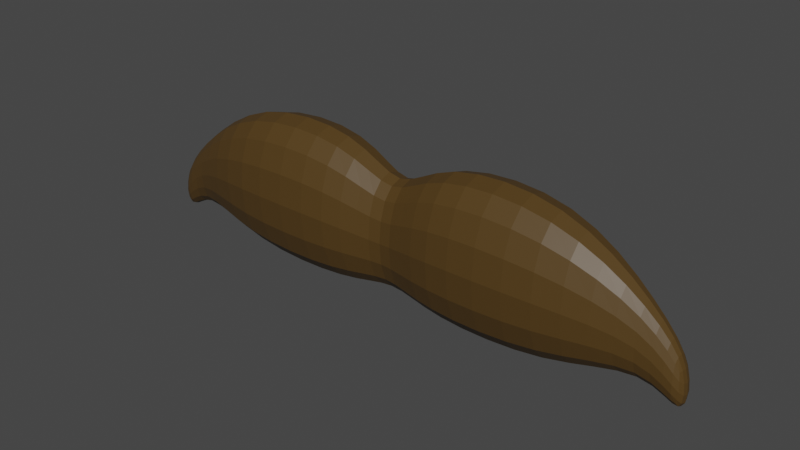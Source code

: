 # Source: moustache.blend  (saved by Blender 2.93.21; exported with 4.5.12 LTS)
import bpy
from mathutils import Matrix  # noqa: F401  (used for matrix-valued properties, if any)

bpy.ops.wm.read_factory_settings(use_empty=True)
scene = bpy.context.scene
scene.name = 'Scene'

# ---- collections
col_collection = bpy.data.collections.new('Collection'); scene.collection.children.link(col_collection)

# ---- materials (node trees are filled in below, after node groups)
mat_material_001 = bpy.data.materials.new('Material.001')
mat_material_001.use_transparent_shadow = False

# ---- material node trees
mat_material_001.use_nodes = True; mat_material_001.node_tree.nodes.clear()
_N = mat_material_001.node_tree.nodes; _L = mat_material_001.node_tree.links
n0 = _N.new('ShaderNodeBsdfPrincipled'); n0.name = 'Principled BSDF'; n0.location = (10, 300)
n0.distribution = 'GGX'
n0.subsurface_method = 'BURLEY'
n0.inputs[0].default_value = (0.08353, 0.04552, 0.009987, 1.0)
n0.inputs[3].default_value = 1.45
n0.inputs[27].default_value = (0.0, 0.0, 0.0, 1.0)
n0.inputs[28].default_value = 1.0
n1 = _N.new('ShaderNodeOutputMaterial'); n1.name = 'Material Output'; n1.location = (300, 300)
_L.new(n0.outputs[0], n1.inputs[0])
n1.is_active_output = True

# ---- world
world_world = bpy.data.worlds.new('World'); scene.world = world_world
world_world.use_nodes = True; world_world.node_tree.nodes.clear()
_N = world_world.node_tree.nodes; _L = world_world.node_tree.links
n0 = _N.new('ShaderNodeOutputWorld'); n0.name = 'World Output'; n0.location = (300, 300)
n1 = _N.new('ShaderNodeBackground'); n1.name = 'Background'; n1.location = (10, 300)
n1.inputs[0].default_value = (0.05088, 0.05088, 0.05088, 1.0)
_L.new(n1.outputs[0], n0.inputs[0])
n0.is_active_output = True
world_world.color = (0.05088, 0.05088, 0.05088)
world_world.use_sun_shadow = False
world_world.sun_shadow_jitter_overblur = 0.0

# ---- meshes
me_cube_002 = bpy.data.meshes.new('Cube.002')
me_cube_002.from_pydata([(1.0, -1.433, 1.003), (1.0, 2.079, 1.003), (1.0, -1.433, -1.003), (1.0, 2.079, -1.003), (0.0, -1.0, -0.4824), (0.0, 1.0, -0.4824), (0.0, -1.0, 0.4824), (0.0, 1.0, 0.4824), (3.664, 2.079, -1.003), (3.664, -1.433, -1.003), (3.664, -1.433, 1.003), (3.664, 2.079, 1.003), (5.455, 0.6135, -0.2959), (5.455, -0.6135, -0.2959), (5.455, -0.6135, 0.2959), (5.455, 0.6135, 0.2959), (6.193, -0.3019, -0.2959), (6.193, -1.529, -0.2959), (6.193, -1.529, 0.2959), (6.193, -0.3019, 0.2959)], [], [(4, 5, 3, 2), (3, 1, 11, 8), (4, 2, 0, 6), (3, 5, 7, 1), (0, 1, 7, 6), (8, 11, 15, 12), (2, 3, 8, 9), (1, 0, 10, 11), (0, 2, 9, 10), (15, 14, 18, 19), (9, 8, 12, 13), (11, 10, 14, 15), (10, 9, 13, 14), (17, 16, 19, 18), (14, 13, 17, 18), (12, 15, 19, 16), (13, 12, 16, 17)])
_uv = me_cube_002.uv_layers.new(name='UVMap')
_uv.uv.foreach_set('vector', [0.375, 0.375, 0.625, 0.375, 0.625, 0.5, 0.375, 0.5, 0.625, 0.5, 0.625, 0.75, 0.625, 0.75, 0.625, 0.5, 0.25, 0.5, 0.375, 0.5, 0.375, 0.75, 0.25, 0.75, 0.625, 0.5, 0.75, 0.5, 0.75, 0.75, 0.625, 0.75, 0.375, 0.75, 0.625, 0.75, 0.625, 0.875, 0.375, 0.875, 0.625, 0.5, 0.625, 0.75, 0.625, 0.75, 0.625, 0.5, 0.375, 0.5, 0.625, 0.5, 0.625, 0.5, 0.375, 0.5, 0.625, 0.75, 0.375, 0.75, 0.375, 0.75, 0.625, 0.75, 0.375, 0.75, 0.375, 0.5, 0.375, 0.5, 0.375, 0.75, 0.625, 0.75, 0.375, 0.75, 0.375, 0.75, 0.625, 0.75, 0.375, 0.5, 0.625, 0.5, 0.625, 0.5, 0.375, 0.5, 0.625, 0.75, 0.375, 0.75, 0.375, 0.75, 0.625, 0.75, 0.375, 0.75, 0.375, 0.5, 0.375, 0.5, 0.375, 0.75, 0.375, 0.5, 0.625, 0.5, 0.625, 0.75, 0.375, 0.75, 0.375, 0.75, 0.375, 0.5, 0.375, 0.5, 0.375, 0.75, 0.625, 0.5, 0.625, 0.75, 0.625, 0.75, 0.625, 0.5, 0.375, 0.5, 0.625, 0.5, 0.625, 0.5, 0.375, 0.5])
me_cube_002.materials.append(mat_material_001)
me_cube_002.use_remesh_fix_poles = True
me_cube_002.use_remesh_preserve_attributes = False
me_cube_002.update()

# ---- objects
ob_cube = bpy.data.objects.new('Cube', me_cube_002)

# ---- transforms, parenting, visibility, modifiers, constraints
ob_cube.location = (0.0, 0.0, 0.0)
ob_cube.rotation_euler = (1.571, -0.0, 0.0)
_m = ob_cube.modifiers.new('Mirror', 'MIRROR')
_m = ob_cube.modifiers.new('Subdivision', 'SUBSURF')

# ---- collection membership
col_collection.objects.link(ob_cube)

# ---- scene / render settings (as saved in the file)
scene.frame_start = 1; scene.frame_end = 250; scene.frame_set(1)
scene.render.engine = 'BLENDER_EEVEE_NEXT'
scene.cycles.use_denoising = False
scene.cycles.samples = 128
scene.cycles.sampling_pattern = 'TABULATED_SOBOL'
scene.cycles.use_adaptive_sampling = False
scene.cycles.use_light_tree = False
scene.view_settings.view_transform = 'Filmic'
bpy.context.view_layer.update()

# ---- added for rendering (the .blend has no active camera and no usable light): camera, sun
cam_auto = bpy.data.cameras.new('AutoCamera')
cam_auto.lens = 50.0
cam_auto.sensor_width = 36.0
cam_auto.clip_end = 1000.0
ob_auto_camera = bpy.data.objects.new('AutoCamera', cam_auto)
scene.collection.objects.link(ob_auto_camera)
ob_auto_camera.location = (12.0796, -14.4955, 9.93848)
ob_auto_camera.rotation_euler = (1.09748, -7.21219e-08, 0.694738)
scene.camera = ob_auto_camera
light_auto_sun = bpy.data.lights.new('AutoSun', 'SUN')
light_auto_sun.energy = 3.0
light_auto_sun.angle = 0.0523599
ob_auto_sun = bpy.data.objects.new('AutoSun', light_auto_sun)
scene.collection.objects.link(ob_auto_sun)
ob_auto_sun.rotation_euler = (0.872665, 0.174533, 0.523599)
bpy.context.view_layer.update()
